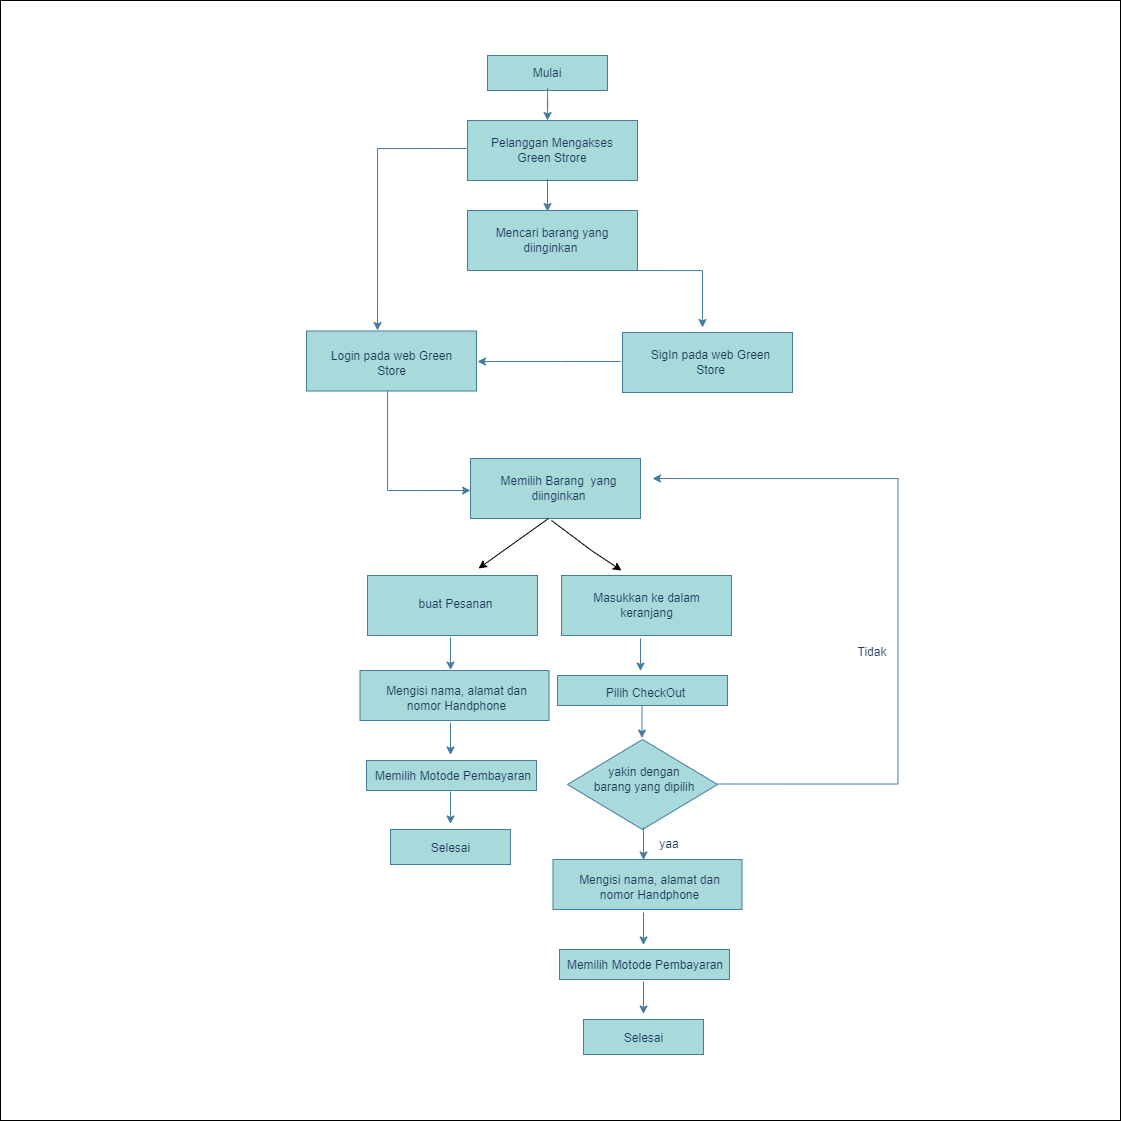

The diagram above was exported from draw.io. Its source (the exported page's mxGraphModel, read from the mxfile embedded in the PNG):
<mxGraphModel dx="1741" dy="1627" grid="1" gridSize="10" guides="1" tooltips="1" connect="1" arrows="1" fold="1" page="1" pageScale="1" pageWidth="827" pageHeight="1169" background="#F1FAEE" math="0" shadow="0">
  <root>
    <mxCell id="WIyWlLk6GJQsqaUBKTNV-0" />
    <mxCell id="WIyWlLk6GJQsqaUBKTNV-1" parent="WIyWlLk6GJQsqaUBKTNV-0" />
    <mxCell id="Xq1k8-aRV3zc8vobPEOO-0" value="" style="whiteSpace=wrap;html=1;aspect=fixed;" vertex="1" parent="WIyWlLk6GJQsqaUBKTNV-1">
      <mxGeometry x="-147" y="-20" width="1120" height="1120" as="geometry" />
    </mxCell>
    <mxCell id="PqAlv9o4zA9njY0WuQhk-21" value="" style="whiteSpace=wrap;html=1;fillColor=#A8DADC;strokeColor=#457B9D;fontColor=#1D3557;" parent="WIyWlLk6GJQsqaUBKTNV-1" vertex="1">
      <mxGeometry x="323" y="438" width="170" height="60" as="geometry" />
    </mxCell>
    <mxCell id="PqAlv9o4zA9njY0WuQhk-20" value="" style="whiteSpace=wrap;html=1;fillColor=#A8DADC;strokeColor=#457B9D;fontColor=#1D3557;" parent="WIyWlLk6GJQsqaUBKTNV-1" vertex="1">
      <mxGeometry x="159" y="310.5" width="170" height="60" as="geometry" />
    </mxCell>
    <mxCell id="PqAlv9o4zA9njY0WuQhk-18" value="" style="whiteSpace=wrap;html=1;fillColor=#A8DADC;strokeColor=#457B9D;fontColor=#1D3557;" parent="WIyWlLk6GJQsqaUBKTNV-1" vertex="1">
      <mxGeometry x="320" y="190" width="170" height="60" as="geometry" />
    </mxCell>
    <mxCell id="PqAlv9o4zA9njY0WuQhk-3" value="" style="whiteSpace=wrap;html=1;fillColor=#A8DADC;strokeColor=#457B9D;fontColor=#1D3557;" parent="WIyWlLk6GJQsqaUBKTNV-1" vertex="1">
      <mxGeometry x="320" y="100" width="170" height="60" as="geometry" />
    </mxCell>
    <mxCell id="PqAlv9o4zA9njY0WuQhk-2" value="Pelanggan Mengakses Green Strore" style="text;html=1;strokeColor=none;fillColor=none;align=center;verticalAlign=middle;whiteSpace=wrap;fontColor=#1D3557;" parent="WIyWlLk6GJQsqaUBKTNV-1" vertex="1">
      <mxGeometry x="340" y="115" width="130" height="30" as="geometry" />
    </mxCell>
    <mxCell id="PqAlv9o4zA9njY0WuQhk-5" value="" style="whiteSpace=wrap;html=1;fillColor=#A8DADC;strokeColor=#457B9D;fontColor=#1D3557;" parent="WIyWlLk6GJQsqaUBKTNV-1" vertex="1">
      <mxGeometry x="340" y="35" width="120" height="35" as="geometry" />
    </mxCell>
    <mxCell id="PqAlv9o4zA9njY0WuQhk-9" style="edgeStyle=orthogonalEdgeStyle;orthogonalLoop=1;jettySize=auto;html=1;labelBackgroundColor=#F1FAEE;strokeColor=#457B9D;fontColor=#1D3557;rounded=0;" parent="WIyWlLk6GJQsqaUBKTNV-1" source="PqAlv9o4zA9njY0WuQhk-6" edge="1">
      <mxGeometry relative="1" as="geometry">
        <mxPoint x="400" y="100" as="targetPoint" />
      </mxGeometry>
    </mxCell>
    <mxCell id="PqAlv9o4zA9njY0WuQhk-6" value="Mulai" style="text;html=1;strokeColor=none;fillColor=none;align=center;verticalAlign=middle;whiteSpace=wrap;fontColor=#1D3557;" parent="WIyWlLk6GJQsqaUBKTNV-1" vertex="1">
      <mxGeometry x="370" y="37.5" width="60" height="30" as="geometry" />
    </mxCell>
    <mxCell id="PqAlv9o4zA9njY0WuQhk-12" value="Mencari barang yang diinginkan&amp;nbsp;" style="text;html=1;strokeColor=none;fillColor=none;align=center;verticalAlign=middle;whiteSpace=wrap;fontColor=#1D3557;" parent="WIyWlLk6GJQsqaUBKTNV-1" vertex="1">
      <mxGeometry x="340" y="200" width="130" height="40" as="geometry" />
    </mxCell>
    <mxCell id="PqAlv9o4zA9njY0WuQhk-13" style="edgeStyle=orthogonalEdgeStyle;orthogonalLoop=1;jettySize=auto;html=1;labelBackgroundColor=#F1FAEE;strokeColor=#457B9D;fontColor=#1D3557;rounded=0;" parent="WIyWlLk6GJQsqaUBKTNV-1" edge="1">
      <mxGeometry relative="1" as="geometry">
        <mxPoint x="400" y="191" as="targetPoint" />
        <mxPoint x="400" y="158.5" as="sourcePoint" />
      </mxGeometry>
    </mxCell>
    <mxCell id="PqAlv9o4zA9njY0WuQhk-16" value="Memilih Barang&amp;nbsp; yang diinginkan" style="text;html=1;strokeColor=none;fillColor=none;align=center;verticalAlign=middle;whiteSpace=wrap;fontColor=#1D3557;" parent="WIyWlLk6GJQsqaUBKTNV-1" vertex="1">
      <mxGeometry x="348.5" y="450.5" width="125" height="35" as="geometry" />
    </mxCell>
    <mxCell id="PqAlv9o4zA9njY0WuQhk-22" value="Login pada web Green Store" style="text;html=1;strokeColor=none;fillColor=none;align=center;verticalAlign=middle;whiteSpace=wrap;fontColor=#1D3557;" parent="WIyWlLk6GJQsqaUBKTNV-1" vertex="1">
      <mxGeometry x="169.5" y="315.5" width="149" height="55" as="geometry" />
    </mxCell>
    <mxCell id="PqAlv9o4zA9njY0WuQhk-24" value="" style="whiteSpace=wrap;html=1;fillColor=#A8DADC;strokeColor=#457B9D;fontColor=#1D3557;" parent="WIyWlLk6GJQsqaUBKTNV-1" vertex="1">
      <mxGeometry x="220" y="555" width="170" height="60" as="geometry" />
    </mxCell>
    <mxCell id="PqAlv9o4zA9njY0WuQhk-25" value="buat Pesanan" style="text;html=1;strokeColor=none;fillColor=none;align=center;verticalAlign=middle;whiteSpace=wrap;fontColor=#1D3557;" parent="WIyWlLk6GJQsqaUBKTNV-1" vertex="1">
      <mxGeometry x="246" y="566" width="125" height="35" as="geometry" />
    </mxCell>
    <mxCell id="PqAlv9o4zA9njY0WuQhk-27" value="" style="whiteSpace=wrap;html=1;fillColor=#A8DADC;strokeColor=#457B9D;fontColor=#1D3557;" parent="WIyWlLk6GJQsqaUBKTNV-1" vertex="1">
      <mxGeometry x="410" y="655" width="170" height="30" as="geometry" />
    </mxCell>
    <mxCell id="PqAlv9o4zA9njY0WuQhk-28" value="Pilih CheckOut" style="text;html=1;strokeColor=none;fillColor=none;align=center;verticalAlign=middle;whiteSpace=wrap;fontColor=#1D3557;" parent="WIyWlLk6GJQsqaUBKTNV-1" vertex="1">
      <mxGeometry x="436" y="655" width="125" height="35" as="geometry" />
    </mxCell>
    <mxCell id="PqAlv9o4zA9njY0WuQhk-32" style="edgeStyle=orthogonalEdgeStyle;orthogonalLoop=1;jettySize=auto;html=1;labelBackgroundColor=#F1FAEE;strokeColor=#457B9D;fontColor=#1D3557;rounded=0;" parent="WIyWlLk6GJQsqaUBKTNV-1" edge="1">
      <mxGeometry relative="1" as="geometry">
        <mxPoint x="494.5" y="717.5" as="targetPoint" />
        <mxPoint x="494.5" y="685" as="sourcePoint" />
      </mxGeometry>
    </mxCell>
    <mxCell id="PqAlv9o4zA9njY0WuQhk-42" style="edgeStyle=orthogonalEdgeStyle;orthogonalLoop=1;jettySize=auto;html=1;labelBackgroundColor=#F1FAEE;strokeColor=#457B9D;fontColor=#1D3557;rounded=0;" parent="WIyWlLk6GJQsqaUBKTNV-1" edge="1">
      <mxGeometry relative="1" as="geometry">
        <mxPoint x="505" y="458" as="targetPoint" />
        <mxPoint x="570" y="763.5" as="sourcePoint" />
        <Array as="points">
          <mxPoint x="750.5" y="764" />
          <mxPoint x="750.5" y="458" />
          <mxPoint x="538.5" y="458" />
        </Array>
      </mxGeometry>
    </mxCell>
    <mxCell id="PqAlv9o4zA9njY0WuQhk-35" value="" style="rhombus;whiteSpace=wrap;html=1;fillColor=#A8DADC;strokeColor=#457B9D;fontColor=#1D3557;" parent="WIyWlLk6GJQsqaUBKTNV-1" vertex="1">
      <mxGeometry x="420" y="719" width="150" height="90" as="geometry" />
    </mxCell>
    <mxCell id="PqAlv9o4zA9njY0WuQhk-36" value="yakin dengan barang yang dipilih" style="text;html=1;strokeColor=none;fillColor=none;align=center;verticalAlign=middle;whiteSpace=wrap;fontColor=#1D3557;" parent="WIyWlLk6GJQsqaUBKTNV-1" vertex="1">
      <mxGeometry x="442" y="699" width="110" height="120" as="geometry" />
    </mxCell>
    <mxCell id="PqAlv9o4zA9njY0WuQhk-43" value="yaa" style="text;html=1;strokeColor=none;fillColor=none;align=center;verticalAlign=middle;whiteSpace=wrap;fontColor=#1D3557;" parent="WIyWlLk6GJQsqaUBKTNV-1" vertex="1">
      <mxGeometry x="492" y="809" width="60" height="30" as="geometry" />
    </mxCell>
    <mxCell id="PqAlv9o4zA9njY0WuQhk-44" value="Tidak" style="text;html=1;strokeColor=none;fillColor=none;align=center;verticalAlign=middle;whiteSpace=wrap;fontColor=#1D3557;" parent="WIyWlLk6GJQsqaUBKTNV-1" vertex="1">
      <mxGeometry x="660" y="602" width="130" height="60" as="geometry" />
    </mxCell>
    <mxCell id="PqAlv9o4zA9njY0WuQhk-47" style="edgeStyle=orthogonalEdgeStyle;orthogonalLoop=1;jettySize=auto;html=1;labelBackgroundColor=#F1FAEE;strokeColor=#457B9D;fontColor=#1D3557;rounded=0;" parent="WIyWlLk6GJQsqaUBKTNV-1" edge="1">
      <mxGeometry relative="1" as="geometry">
        <mxPoint x="496" y="839.5" as="targetPoint" />
        <mxPoint x="496" y="807" as="sourcePoint" />
      </mxGeometry>
    </mxCell>
    <mxCell id="PqAlv9o4zA9njY0WuQhk-48" value="" style="whiteSpace=wrap;html=1;fillColor=#A8DADC;strokeColor=#457B9D;fontColor=#1D3557;" parent="WIyWlLk6GJQsqaUBKTNV-1" vertex="1">
      <mxGeometry x="405.5" y="839" width="189" height="50" as="geometry" />
    </mxCell>
    <mxCell id="PqAlv9o4zA9njY0WuQhk-49" value="Mengisi nama, alamat dan nomor Handphone" style="text;html=1;strokeColor=none;fillColor=none;align=center;verticalAlign=middle;whiteSpace=wrap;fontColor=#1D3557;" parent="WIyWlLk6GJQsqaUBKTNV-1" vertex="1">
      <mxGeometry x="430" y="839" width="145" height="55" as="geometry" />
    </mxCell>
    <mxCell id="PqAlv9o4zA9njY0WuQhk-50" style="edgeStyle=orthogonalEdgeStyle;orthogonalLoop=1;jettySize=auto;html=1;labelBackgroundColor=#F1FAEE;strokeColor=#457B9D;fontColor=#1D3557;rounded=0;" parent="WIyWlLk6GJQsqaUBKTNV-1" edge="1">
      <mxGeometry relative="1" as="geometry">
        <mxPoint x="496" y="924.5" as="targetPoint" />
        <mxPoint x="496" y="892" as="sourcePoint" />
      </mxGeometry>
    </mxCell>
    <mxCell id="PqAlv9o4zA9njY0WuQhk-51" value="" style="whiteSpace=wrap;html=1;fillColor=#A8DADC;strokeColor=#457B9D;fontColor=#1D3557;" parent="WIyWlLk6GJQsqaUBKTNV-1" vertex="1">
      <mxGeometry x="412" y="929" width="170" height="30" as="geometry" />
    </mxCell>
    <mxCell id="PqAlv9o4zA9njY0WuQhk-54" value="Memilih Motode Pembayaran" style="text;html=1;strokeColor=none;fillColor=none;align=center;verticalAlign=middle;whiteSpace=wrap;fontColor=#1D3557;" parent="WIyWlLk6GJQsqaUBKTNV-1" vertex="1">
      <mxGeometry x="408.5" y="930" width="180" height="30" as="geometry" />
    </mxCell>
    <mxCell id="PqAlv9o4zA9njY0WuQhk-55" style="edgeStyle=orthogonalEdgeStyle;orthogonalLoop=1;jettySize=auto;html=1;labelBackgroundColor=#F1FAEE;strokeColor=#457B9D;fontColor=#1D3557;rounded=0;" parent="WIyWlLk6GJQsqaUBKTNV-1" edge="1">
      <mxGeometry relative="1" as="geometry">
        <mxPoint x="496" y="993.5" as="targetPoint" />
        <mxPoint x="496" y="961" as="sourcePoint" />
      </mxGeometry>
    </mxCell>
    <mxCell id="PqAlv9o4zA9njY0WuQhk-61" value="" style="whiteSpace=wrap;html=1;fillColor=#A8DADC;strokeColor=#457B9D;fontColor=#1D3557;" parent="WIyWlLk6GJQsqaUBKTNV-1" vertex="1">
      <mxGeometry x="436" y="999" width="120" height="35" as="geometry" />
    </mxCell>
    <mxCell id="PqAlv9o4zA9njY0WuQhk-62" value="Selesai" style="text;html=1;strokeColor=none;fillColor=none;align=center;verticalAlign=middle;whiteSpace=wrap;fontColor=#1D3557;" parent="WIyWlLk6GJQsqaUBKTNV-1" vertex="1">
      <mxGeometry x="448.5" y="1001.5" width="95" height="32.5" as="geometry" />
    </mxCell>
    <mxCell id="edHK9k-9_rmQLoTsVb-8-1" style="edgeStyle=orthogonalEdgeStyle;orthogonalLoop=1;jettySize=auto;html=1;labelBackgroundColor=#F1FAEE;strokeColor=#457B9D;fontColor=#1D3557;rounded=0;" parent="WIyWlLk6GJQsqaUBKTNV-1" edge="1">
      <mxGeometry relative="1" as="geometry">
        <mxPoint x="555" y="307" as="targetPoint" />
        <mxPoint x="405" y="249.9999999999999" as="sourcePoint" />
        <Array as="points">
          <mxPoint x="555" y="250" />
        </Array>
      </mxGeometry>
    </mxCell>
    <mxCell id="edHK9k-9_rmQLoTsVb-8-2" value="" style="whiteSpace=wrap;html=1;fillColor=#A8DADC;strokeColor=#457B9D;fontColor=#1D3557;" parent="WIyWlLk6GJQsqaUBKTNV-1" vertex="1">
      <mxGeometry x="475" y="312" width="170" height="60" as="geometry" />
    </mxCell>
    <mxCell id="edHK9k-9_rmQLoTsVb-8-3" value="SigIn pada web Green Store" style="text;html=1;strokeColor=none;fillColor=none;align=center;verticalAlign=middle;whiteSpace=wrap;fontColor=#1D3557;" parent="WIyWlLk6GJQsqaUBKTNV-1" vertex="1">
      <mxGeometry x="489" y="314.5" width="149" height="55" as="geometry" />
    </mxCell>
    <mxCell id="edHK9k-9_rmQLoTsVb-8-8" style="edgeStyle=orthogonalEdgeStyle;orthogonalLoop=1;jettySize=auto;html=1;labelBackgroundColor=#F1FAEE;strokeColor=#457B9D;fontColor=#1D3557;rounded=0;" parent="WIyWlLk6GJQsqaUBKTNV-1" edge="1">
      <mxGeometry relative="1" as="geometry">
        <mxPoint x="330" y="341" as="targetPoint" />
        <mxPoint x="473" y="341" as="sourcePoint" />
        <Array as="points">
          <mxPoint x="413" y="341" />
        </Array>
      </mxGeometry>
    </mxCell>
    <mxCell id="edHK9k-9_rmQLoTsVb-8-9" style="edgeStyle=orthogonalEdgeStyle;orthogonalLoop=1;jettySize=auto;html=1;labelBackgroundColor=#F1FAEE;strokeColor=#457B9D;fontColor=#1D3557;rounded=0;" parent="WIyWlLk6GJQsqaUBKTNV-1" edge="1">
      <mxGeometry relative="1" as="geometry">
        <mxPoint x="230" y="310" as="targetPoint" />
        <mxPoint x="319" y="128" as="sourcePoint" />
        <Array as="points">
          <mxPoint x="230" y="128" />
          <mxPoint x="230" y="238" />
        </Array>
      </mxGeometry>
    </mxCell>
    <mxCell id="edHK9k-9_rmQLoTsVb-8-10" style="edgeStyle=orthogonalEdgeStyle;orthogonalLoop=1;jettySize=auto;html=1;labelBackgroundColor=#F1FAEE;strokeColor=#457B9D;fontColor=#1D3557;rounded=0;" parent="WIyWlLk6GJQsqaUBKTNV-1" edge="1">
      <mxGeometry relative="1" as="geometry">
        <mxPoint x="323" y="470" as="targetPoint" />
        <mxPoint x="240" y="370" as="sourcePoint" />
        <Array as="points">
          <mxPoint x="240" y="372" />
          <mxPoint x="240" y="470" />
        </Array>
      </mxGeometry>
    </mxCell>
    <mxCell id="edHK9k-9_rmQLoTsVb-8-11" value="" style="endArrow=classic;html=1;rounded=0;" parent="WIyWlLk6GJQsqaUBKTNV-1" edge="1">
      <mxGeometry width="50" height="50" relative="1" as="geometry">
        <mxPoint x="401" y="498" as="sourcePoint" />
        <mxPoint x="331" y="548" as="targetPoint" />
      </mxGeometry>
    </mxCell>
    <mxCell id="edHK9k-9_rmQLoTsVb-8-12" value="" style="endArrow=classic;html=1;rounded=0;" parent="WIyWlLk6GJQsqaUBKTNV-1" edge="1">
      <mxGeometry width="50" height="50" relative="1" as="geometry">
        <mxPoint x="404" y="500" as="sourcePoint" />
        <mxPoint x="474" y="550" as="targetPoint" />
        <Array as="points">
          <mxPoint x="444" y="530" />
        </Array>
      </mxGeometry>
    </mxCell>
    <mxCell id="edHK9k-9_rmQLoTsVb-8-13" value="" style="whiteSpace=wrap;html=1;fillColor=#A8DADC;strokeColor=#457B9D;fontColor=#1D3557;" parent="WIyWlLk6GJQsqaUBKTNV-1" vertex="1">
      <mxGeometry x="414" y="555" width="170" height="60" as="geometry" />
    </mxCell>
    <mxCell id="edHK9k-9_rmQLoTsVb-8-14" value="Masukkan ke dalam keranjang" style="text;html=1;strokeColor=none;fillColor=none;align=center;verticalAlign=middle;whiteSpace=wrap;fontColor=#1D3557;" parent="WIyWlLk6GJQsqaUBKTNV-1" vertex="1">
      <mxGeometry x="436.5" y="567" width="125" height="35" as="geometry" />
    </mxCell>
    <mxCell id="edHK9k-9_rmQLoTsVb-8-17" style="edgeStyle=orthogonalEdgeStyle;orthogonalLoop=1;jettySize=auto;html=1;labelBackgroundColor=#F1FAEE;strokeColor=#457B9D;fontColor=#1D3557;rounded=0;" parent="WIyWlLk6GJQsqaUBKTNV-1" edge="1">
      <mxGeometry relative="1" as="geometry">
        <mxPoint x="493" y="650.5" as="targetPoint" />
        <mxPoint x="493" y="618" as="sourcePoint" />
      </mxGeometry>
    </mxCell>
    <mxCell id="edHK9k-9_rmQLoTsVb-8-19" style="edgeStyle=orthogonalEdgeStyle;orthogonalLoop=1;jettySize=auto;html=1;labelBackgroundColor=#F1FAEE;strokeColor=#457B9D;fontColor=#1D3557;rounded=0;" parent="WIyWlLk6GJQsqaUBKTNV-1" edge="1">
      <mxGeometry relative="1" as="geometry">
        <mxPoint x="302.9999999999998" y="649.5" as="targetPoint" />
        <mxPoint x="302.9999999999998" y="617" as="sourcePoint" />
      </mxGeometry>
    </mxCell>
    <mxCell id="edHK9k-9_rmQLoTsVb-8-20" value="" style="whiteSpace=wrap;html=1;fillColor=#A8DADC;strokeColor=#457B9D;fontColor=#1D3557;" parent="WIyWlLk6GJQsqaUBKTNV-1" vertex="1">
      <mxGeometry x="212.5" y="650" width="189" height="50" as="geometry" />
    </mxCell>
    <mxCell id="edHK9k-9_rmQLoTsVb-8-21" value="Mengisi nama, alamat dan nomor Handphone" style="text;html=1;strokeColor=none;fillColor=none;align=center;verticalAlign=middle;whiteSpace=wrap;fontColor=#1D3557;" parent="WIyWlLk6GJQsqaUBKTNV-1" vertex="1">
      <mxGeometry x="237" y="650" width="145" height="55" as="geometry" />
    </mxCell>
    <mxCell id="edHK9k-9_rmQLoTsVb-8-22" style="edgeStyle=orthogonalEdgeStyle;orthogonalLoop=1;jettySize=auto;html=1;labelBackgroundColor=#F1FAEE;strokeColor=#457B9D;fontColor=#1D3557;rounded=0;" parent="WIyWlLk6GJQsqaUBKTNV-1" edge="1">
      <mxGeometry relative="1" as="geometry">
        <mxPoint x="302.9999999999998" y="734.5" as="targetPoint" />
        <mxPoint x="302.9999999999998" y="702" as="sourcePoint" />
      </mxGeometry>
    </mxCell>
    <mxCell id="edHK9k-9_rmQLoTsVb-8-23" value="" style="whiteSpace=wrap;html=1;fillColor=#A8DADC;strokeColor=#457B9D;fontColor=#1D3557;" parent="WIyWlLk6GJQsqaUBKTNV-1" vertex="1">
      <mxGeometry x="219" y="740" width="170" height="30" as="geometry" />
    </mxCell>
    <mxCell id="edHK9k-9_rmQLoTsVb-8-24" value="Memilih Motode Pembayaran" style="text;html=1;strokeColor=none;fillColor=none;align=center;verticalAlign=middle;whiteSpace=wrap;fontColor=#1D3557;" parent="WIyWlLk6GJQsqaUBKTNV-1" vertex="1">
      <mxGeometry x="215.5" y="741" width="180" height="30" as="geometry" />
    </mxCell>
    <mxCell id="edHK9k-9_rmQLoTsVb-8-25" style="edgeStyle=orthogonalEdgeStyle;orthogonalLoop=1;jettySize=auto;html=1;labelBackgroundColor=#F1FAEE;strokeColor=#457B9D;fontColor=#1D3557;rounded=0;" parent="WIyWlLk6GJQsqaUBKTNV-1" edge="1">
      <mxGeometry relative="1" as="geometry">
        <mxPoint x="302.9999999999998" y="803.5" as="targetPoint" />
        <mxPoint x="302.9999999999998" y="771" as="sourcePoint" />
      </mxGeometry>
    </mxCell>
    <mxCell id="edHK9k-9_rmQLoTsVb-8-26" value="" style="whiteSpace=wrap;html=1;fillColor=#A8DADC;strokeColor=#457B9D;fontColor=#1D3557;" parent="WIyWlLk6GJQsqaUBKTNV-1" vertex="1">
      <mxGeometry x="243" y="809" width="120" height="35" as="geometry" />
    </mxCell>
    <mxCell id="edHK9k-9_rmQLoTsVb-8-27" value="Selesai" style="text;html=1;strokeColor=none;fillColor=none;align=center;verticalAlign=middle;whiteSpace=wrap;fontColor=#1D3557;" parent="WIyWlLk6GJQsqaUBKTNV-1" vertex="1">
      <mxGeometry x="255.5" y="811.5" width="95" height="32.5" as="geometry" />
    </mxCell>
  </root>
</mxGraphModel>